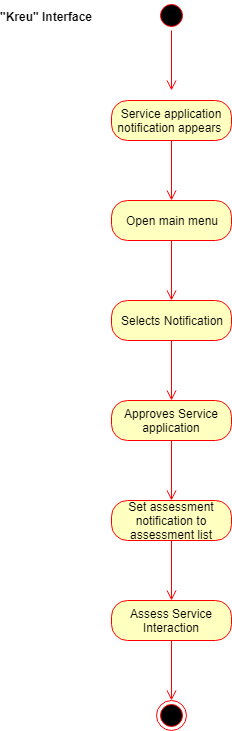

The diagram above was exported from draw.io. Its source (the exported page's mxGraphModel, read from the mxfile embedded in the PNG):
<mxGraphModel dx="840" dy="435" grid="1" gridSize="10" guides="1" tooltips="1" connect="1" arrows="1" fold="1" page="1" pageScale="1" pageWidth="850" pageHeight="1100" math="0" shadow="0">
  <root>
    <mxCell id="0" />
    <mxCell id="1" parent="0" />
    <mxCell id="9dP3hx6Thak5NClRS0-G-1" value="" style="ellipse;html=1;shape=startState;fillColor=#000000;strokeColor=#ff0000;" vertex="1" parent="1">
      <mxGeometry x="350" y="20" width="30" height="30" as="geometry" />
    </mxCell>
    <mxCell id="9dP3hx6Thak5NClRS0-G-2" value="" style="edgeStyle=orthogonalEdgeStyle;html=1;verticalAlign=bottom;endArrow=open;endSize=8;strokeColor=#ff0000;" edge="1" parent="1" source="9dP3hx6Thak5NClRS0-G-1">
      <mxGeometry relative="1" as="geometry">
        <mxPoint x="365" y="110" as="targetPoint" />
      </mxGeometry>
    </mxCell>
    <mxCell id="9dP3hx6Thak5NClRS0-G-3" value="Service application notification appears&amp;nbsp;" style="rounded=1;whiteSpace=wrap;html=1;arcSize=40;fontColor=#000000;fillColor=#ffffc0;strokeColor=#ff0000;" vertex="1" parent="1">
      <mxGeometry x="305" y="120" width="120" height="40" as="geometry" />
    </mxCell>
    <mxCell id="9dP3hx6Thak5NClRS0-G-4" value="" style="edgeStyle=orthogonalEdgeStyle;html=1;verticalAlign=bottom;endArrow=open;endSize=8;strokeColor=#ff0000;" edge="1" parent="1" source="9dP3hx6Thak5NClRS0-G-3">
      <mxGeometry relative="1" as="geometry">
        <mxPoint x="365" y="220" as="targetPoint" />
      </mxGeometry>
    </mxCell>
    <mxCell id="9dP3hx6Thak5NClRS0-G-5" value="&quot;Kreu&quot; Interface" style="text;align=center;fontStyle=1;verticalAlign=middle;spacingLeft=3;spacingRight=3;strokeColor=none;rotatable=0;points=[[0,0.5],[1,0.5]];portConstraint=eastwest;" vertex="1" parent="1">
      <mxGeometry x="200" y="24" width="80" height="26" as="geometry" />
    </mxCell>
    <mxCell id="9dP3hx6Thak5NClRS0-G-6" value="Open main menu" style="rounded=1;whiteSpace=wrap;html=1;arcSize=40;fontColor=#000000;fillColor=#ffffc0;strokeColor=#ff0000;" vertex="1" parent="1">
      <mxGeometry x="305" y="220" width="120" height="40" as="geometry" />
    </mxCell>
    <mxCell id="9dP3hx6Thak5NClRS0-G-7" value="" style="edgeStyle=orthogonalEdgeStyle;html=1;verticalAlign=bottom;endArrow=open;endSize=8;strokeColor=#ff0000;" edge="1" parent="1" source="9dP3hx6Thak5NClRS0-G-6">
      <mxGeometry relative="1" as="geometry">
        <mxPoint x="365" y="320" as="targetPoint" />
      </mxGeometry>
    </mxCell>
    <mxCell id="9dP3hx6Thak5NClRS0-G-8" value="Selects Notification" style="rounded=1;whiteSpace=wrap;html=1;arcSize=40;fontColor=#000000;fillColor=#ffffc0;strokeColor=#ff0000;" vertex="1" parent="1">
      <mxGeometry x="305" y="320" width="120" height="40" as="geometry" />
    </mxCell>
    <mxCell id="9dP3hx6Thak5NClRS0-G-9" value="" style="edgeStyle=orthogonalEdgeStyle;html=1;verticalAlign=bottom;endArrow=open;endSize=8;strokeColor=#ff0000;" edge="1" parent="1" source="9dP3hx6Thak5NClRS0-G-8">
      <mxGeometry relative="1" as="geometry">
        <mxPoint x="365" y="420" as="targetPoint" />
      </mxGeometry>
    </mxCell>
    <mxCell id="9dP3hx6Thak5NClRS0-G-10" value="Approves Service application" style="rounded=1;whiteSpace=wrap;html=1;arcSize=40;fontColor=#000000;fillColor=#ffffc0;strokeColor=#ff0000;" vertex="1" parent="1">
      <mxGeometry x="305" y="420" width="120" height="40" as="geometry" />
    </mxCell>
    <mxCell id="9dP3hx6Thak5NClRS0-G-11" value="" style="edgeStyle=orthogonalEdgeStyle;html=1;verticalAlign=bottom;endArrow=open;endSize=8;strokeColor=#ff0000;" edge="1" parent="1" source="9dP3hx6Thak5NClRS0-G-10">
      <mxGeometry relative="1" as="geometry">
        <mxPoint x="365" y="520" as="targetPoint" />
      </mxGeometry>
    </mxCell>
    <mxCell id="9dP3hx6Thak5NClRS0-G-12" value="Set assessment notification to assessment list" style="rounded=1;whiteSpace=wrap;html=1;arcSize=40;fontColor=#000000;fillColor=#ffffc0;strokeColor=#ff0000;" vertex="1" parent="1">
      <mxGeometry x="305" y="520" width="120" height="40" as="geometry" />
    </mxCell>
    <mxCell id="9dP3hx6Thak5NClRS0-G-13" value="" style="edgeStyle=orthogonalEdgeStyle;html=1;verticalAlign=bottom;endArrow=open;endSize=8;strokeColor=#ff0000;" edge="1" parent="1" source="9dP3hx6Thak5NClRS0-G-12">
      <mxGeometry relative="1" as="geometry">
        <mxPoint x="365" y="620" as="targetPoint" />
      </mxGeometry>
    </mxCell>
    <mxCell id="9dP3hx6Thak5NClRS0-G-14" value="Assess Service Interaction" style="rounded=1;whiteSpace=wrap;html=1;arcSize=40;fontColor=#000000;fillColor=#ffffc0;strokeColor=#ff0000;" vertex="1" parent="1">
      <mxGeometry x="305" y="620" width="120" height="40" as="geometry" />
    </mxCell>
    <mxCell id="9dP3hx6Thak5NClRS0-G-15" value="" style="edgeStyle=orthogonalEdgeStyle;html=1;verticalAlign=bottom;endArrow=open;endSize=8;strokeColor=#ff0000;" edge="1" parent="1" source="9dP3hx6Thak5NClRS0-G-14">
      <mxGeometry relative="1" as="geometry">
        <mxPoint x="365" y="720" as="targetPoint" />
      </mxGeometry>
    </mxCell>
    <mxCell id="9dP3hx6Thak5NClRS0-G-16" value="" style="ellipse;html=1;shape=endState;fillColor=#000000;strokeColor=#ff0000;" vertex="1" parent="1">
      <mxGeometry x="350" y="720" width="30" height="30" as="geometry" />
    </mxCell>
  </root>
</mxGraphModel>